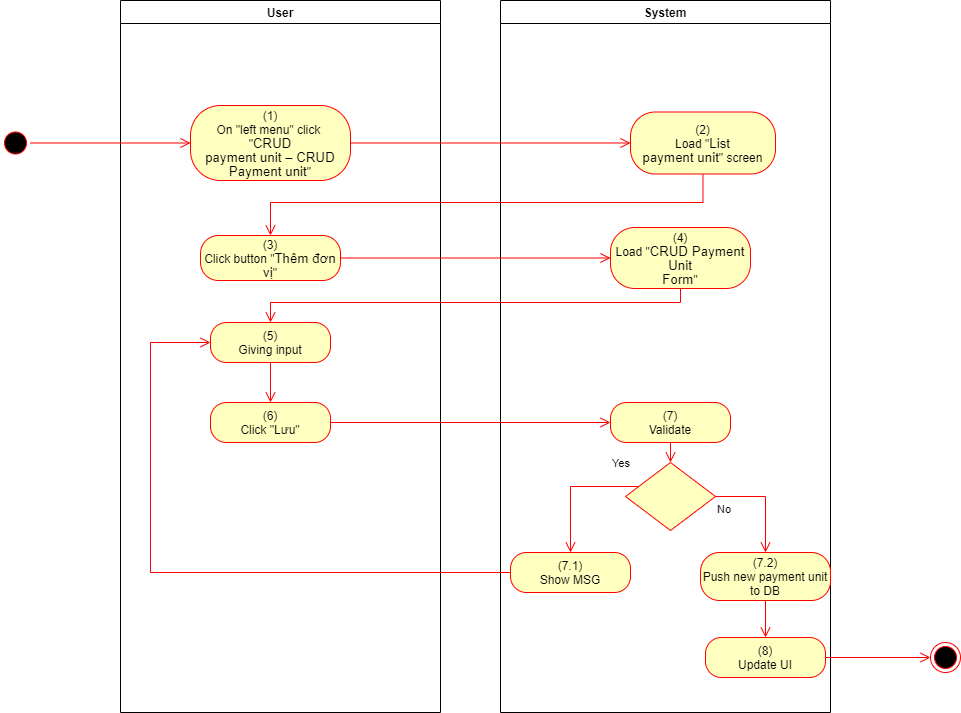

The diagram above was exported from draw.io. Its source (the exported page's mxGraphModel, read from the mxfile embedded in the PNG):
<mxGraphModel dx="1086" dy="806" grid="1" gridSize="10" guides="1" tooltips="1" connect="1" arrows="1" fold="1" page="1" pageScale="1" pageWidth="850" pageHeight="1100" math="0" shadow="0">
  <root>
    <mxCell id="0" />
    <mxCell id="1" parent="0" />
    <mxCell id="yQKhG6eVi05Scxa_Rn0A-1" value="User" style="swimlane;whiteSpace=wrap" parent="1" vertex="1">
      <mxGeometry x="140" y="128" width="320" height="712" as="geometry">
        <mxRectangle x="120" y="128" width="60" height="23" as="alternateBounds" />
      </mxGeometry>
    </mxCell>
    <mxCell id="yQKhG6eVi05Scxa_Rn0A-2" value="&lt;span&gt;(1)&lt;/span&gt;&lt;br style=&quot;padding: 0px ; margin: 0px&quot;&gt;&lt;span&gt;On &quot;left menu&quot; click&amp;nbsp;&lt;/span&gt;&lt;br style=&quot;padding: 0px ; margin: 0px&quot;&gt;&lt;span&gt;&quot;&lt;/span&gt;&lt;span lang=&quot;EN-GB&quot; style=&quot;font-size: 10pt ; line-height: 107% ; font-family: &amp;#34;arial&amp;#34; , sans-serif&quot;&gt;CRUD&lt;br/&gt;payment unit – CRUD Payment unit&lt;/span&gt;&lt;span&gt;&quot;&lt;/span&gt;" style="rounded=1;whiteSpace=wrap;html=1;arcSize=40;fontColor=#000000;fillColor=#ffffc0;strokeColor=#ff0000;" parent="yQKhG6eVi05Scxa_Rn0A-1" vertex="1">
      <mxGeometry x="70" y="105" width="160" height="75" as="geometry" />
    </mxCell>
    <mxCell id="yQKhG6eVi05Scxa_Rn0A-3" value="(3)&lt;br&gt;Click button &quot;&lt;span lang=&quot;EN-GB&quot; style=&quot;font-size: 10.0pt ; line-height: 107% ; font-family: &amp;#34;arial&amp;#34; , sans-serif&quot;&gt;Thêm đơn vị&lt;/span&gt;&quot;" style="rounded=1;whiteSpace=wrap;html=1;arcSize=40;fontColor=#000000;fillColor=#ffffc0;strokeColor=#ff0000;" parent="yQKhG6eVi05Scxa_Rn0A-1" vertex="1">
      <mxGeometry x="80" y="235" width="140" height="45" as="geometry" />
    </mxCell>
    <mxCell id="yQKhG6eVi05Scxa_Rn0A-4" value="(6)&lt;br&gt;Click &quot;Lưu&quot;" style="rounded=1;whiteSpace=wrap;html=1;arcSize=40;fontColor=#000000;fillColor=#ffffc0;strokeColor=#ff0000;" parent="yQKhG6eVi05Scxa_Rn0A-1" vertex="1">
      <mxGeometry x="90" y="402" width="120" height="40" as="geometry" />
    </mxCell>
    <mxCell id="yQKhG6eVi05Scxa_Rn0A-5" value="(5)&lt;br&gt;Giving input" style="rounded=1;whiteSpace=wrap;html=1;arcSize=40;fontColor=#000000;fillColor=#ffffc0;strokeColor=#ff0000;" parent="yQKhG6eVi05Scxa_Rn0A-1" vertex="1">
      <mxGeometry x="90" y="322" width="120" height="40" as="geometry" />
    </mxCell>
    <mxCell id="yQKhG6eVi05Scxa_Rn0A-6" value="" style="edgeStyle=orthogonalEdgeStyle;html=1;verticalAlign=bottom;endArrow=open;endSize=8;strokeColor=#ff0000;rounded=0;entryX=0.5;entryY=0;entryDx=0;entryDy=0;" parent="yQKhG6eVi05Scxa_Rn0A-1" source="yQKhG6eVi05Scxa_Rn0A-5" target="yQKhG6eVi05Scxa_Rn0A-4" edge="1">
      <mxGeometry relative="1" as="geometry">
        <mxPoint x="330" y="402" as="targetPoint" />
      </mxGeometry>
    </mxCell>
    <mxCell id="yQKhG6eVi05Scxa_Rn0A-7" value="System" style="swimlane;whiteSpace=wrap;startSize=23;" parent="1" vertex="1">
      <mxGeometry x="520" y="128" width="330" height="712" as="geometry" />
    </mxCell>
    <mxCell id="yQKhG6eVi05Scxa_Rn0A-8" value="(2)&lt;br&gt;Load &quot;&lt;span lang=&quot;EN-GB&quot; style=&quot;font-size: 10pt ; line-height: 107% ; font-family: &amp;#34;arial&amp;#34; , sans-serif&quot;&gt;List&lt;br/&gt;payment unit&lt;/span&gt;&quot; screen" style="rounded=1;whiteSpace=wrap;html=1;arcSize=40;fontColor=#000000;fillColor=#ffffc0;strokeColor=#ff0000;" parent="yQKhG6eVi05Scxa_Rn0A-7" vertex="1">
      <mxGeometry x="130" y="111.5" width="145" height="62" as="geometry" />
    </mxCell>
    <mxCell id="yQKhG6eVi05Scxa_Rn0A-9" value="(7)&lt;br&gt;Validate" style="rounded=1;whiteSpace=wrap;html=1;arcSize=40;fontColor=#000000;fillColor=#ffffc0;strokeColor=#ff0000;" parent="yQKhG6eVi05Scxa_Rn0A-7" vertex="1">
      <mxGeometry x="110" y="402" width="120" height="40" as="geometry" />
    </mxCell>
    <mxCell id="yQKhG6eVi05Scxa_Rn0A-10" value="" style="edgeStyle=orthogonalEdgeStyle;html=1;verticalAlign=bottom;endArrow=open;endSize=8;strokeColor=#ff0000;rounded=0;entryX=0.5;entryY=0;entryDx=0;entryDy=0;" parent="yQKhG6eVi05Scxa_Rn0A-7" source="yQKhG6eVi05Scxa_Rn0A-9" target="yQKhG6eVi05Scxa_Rn0A-11" edge="1">
      <mxGeometry relative="1" as="geometry">
        <mxPoint x="165" y="442" as="targetPoint" />
      </mxGeometry>
    </mxCell>
    <mxCell id="yQKhG6eVi05Scxa_Rn0A-11" value="" style="rhombus;whiteSpace=wrap;html=1;fillColor=#ffffc0;strokeColor=#ff0000;" parent="yQKhG6eVi05Scxa_Rn0A-7" vertex="1">
      <mxGeometry x="125" y="462" width="90" height="68" as="geometry" />
    </mxCell>
    <mxCell id="yQKhG6eVi05Scxa_Rn0A-12" value="No" style="edgeStyle=orthogonalEdgeStyle;html=1;align=left;verticalAlign=top;endArrow=open;endSize=8;strokeColor=#ff0000;rounded=0;exitX=1;exitY=0.5;exitDx=0;exitDy=0;" parent="yQKhG6eVi05Scxa_Rn0A-7" source="yQKhG6eVi05Scxa_Rn0A-11" target="yQKhG6eVi05Scxa_Rn0A-13" edge="1">
      <mxGeometry x="-1" relative="1" as="geometry">
        <mxPoint x="170" y="552" as="targetPoint" />
      </mxGeometry>
    </mxCell>
    <mxCell id="yQKhG6eVi05Scxa_Rn0A-13" value="(7.2)&lt;br&gt;Push new payment unit to DB" style="rounded=1;whiteSpace=wrap;html=1;arcSize=40;fontColor=#000000;fillColor=#ffffc0;strokeColor=#ff0000;" parent="yQKhG6eVi05Scxa_Rn0A-7" vertex="1">
      <mxGeometry x="200" y="552" width="130" height="48" as="geometry" />
    </mxCell>
    <mxCell id="yQKhG6eVi05Scxa_Rn0A-14" value="(8)&lt;br&gt;Update UI" style="rounded=1;whiteSpace=wrap;html=1;arcSize=40;fontColor=#000000;fillColor=#ffffc0;strokeColor=#ff0000;" parent="yQKhG6eVi05Scxa_Rn0A-7" vertex="1">
      <mxGeometry x="205" y="637" width="120" height="40" as="geometry" />
    </mxCell>
    <mxCell id="yQKhG6eVi05Scxa_Rn0A-15" value="" style="edgeStyle=orthogonalEdgeStyle;html=1;verticalAlign=bottom;endArrow=open;endSize=8;strokeColor=#ff0000;rounded=0;exitX=0.5;exitY=1;exitDx=0;exitDy=0;entryX=0.5;entryY=0;entryDx=0;entryDy=0;" parent="yQKhG6eVi05Scxa_Rn0A-7" source="yQKhG6eVi05Scxa_Rn0A-13" target="yQKhG6eVi05Scxa_Rn0A-14" edge="1">
      <mxGeometry relative="1" as="geometry">
        <mxPoint x="170" y="642" as="targetPoint" />
      </mxGeometry>
    </mxCell>
    <mxCell id="yQKhG6eVi05Scxa_Rn0A-16" value="(7.1)&lt;br&gt;Show MSG" style="rounded=1;whiteSpace=wrap;html=1;arcSize=40;fontColor=#000000;fillColor=#ffffc0;strokeColor=#ff0000;" parent="yQKhG6eVi05Scxa_Rn0A-7" vertex="1">
      <mxGeometry x="10" y="552" width="120" height="40" as="geometry" />
    </mxCell>
    <mxCell id="yQKhG6eVi05Scxa_Rn0A-17" value="Yes" style="edgeStyle=orthogonalEdgeStyle;html=1;align=left;verticalAlign=bottom;endArrow=open;endSize=8;strokeColor=#ff0000;rounded=0;entryX=0.5;entryY=0;entryDx=0;entryDy=0;" parent="yQKhG6eVi05Scxa_Rn0A-7" source="yQKhG6eVi05Scxa_Rn0A-11" target="yQKhG6eVi05Scxa_Rn0A-16" edge="1">
      <mxGeometry x="-0.5793" y="-14" relative="1" as="geometry">
        <mxPoint x="70" y="552" as="targetPoint" />
        <Array as="points">
          <mxPoint x="70" y="486" />
        </Array>
        <mxPoint as="offset" />
      </mxGeometry>
    </mxCell>
    <mxCell id="yQKhG6eVi05Scxa_Rn0A-18" value="(4)&lt;br&gt;Load &quot;&lt;span lang=&quot;EN-GB&quot; style=&quot;font-size: 10.0pt ; line-height: 107% ; font-family: &amp;#34;arial&amp;#34; , sans-serif&quot;&gt;CRUD Payment Unit&lt;br/&gt;Form&lt;/span&gt;&quot;" style="rounded=1;whiteSpace=wrap;html=1;arcSize=40;fontColor=#000000;fillColor=#ffffc0;strokeColor=#ff0000;" parent="yQKhG6eVi05Scxa_Rn0A-7" vertex="1">
      <mxGeometry x="110" y="227" width="140" height="61" as="geometry" />
    </mxCell>
    <mxCell id="yQKhG6eVi05Scxa_Rn0A-19" value="" style="ellipse;html=1;shape=startState;fillColor=#000000;strokeColor=#ff0000;" parent="1" vertex="1">
      <mxGeometry x="20" y="255.5" width="30" height="30" as="geometry" />
    </mxCell>
    <mxCell id="yQKhG6eVi05Scxa_Rn0A-20" value="" style="edgeStyle=orthogonalEdgeStyle;html=1;verticalAlign=bottom;endArrow=open;endSize=8;strokeColor=#ff0000;rounded=0;entryX=0;entryY=0.5;entryDx=0;entryDy=0;" parent="1" source="yQKhG6eVi05Scxa_Rn0A-19" target="yQKhG6eVi05Scxa_Rn0A-2" edge="1">
      <mxGeometry relative="1" as="geometry">
        <mxPoint x="200" y="253" as="targetPoint" />
      </mxGeometry>
    </mxCell>
    <mxCell id="yQKhG6eVi05Scxa_Rn0A-21" value="" style="edgeStyle=orthogonalEdgeStyle;html=1;verticalAlign=bottom;endArrow=open;endSize=8;strokeColor=#ff0000;rounded=0;entryX=0;entryY=0.5;entryDx=0;entryDy=0;" parent="1" source="yQKhG6eVi05Scxa_Rn0A-2" target="yQKhG6eVi05Scxa_Rn0A-8" edge="1">
      <mxGeometry relative="1" as="geometry">
        <mxPoint x="600" y="271" as="targetPoint" />
      </mxGeometry>
    </mxCell>
    <mxCell id="yQKhG6eVi05Scxa_Rn0A-22" value="" style="edgeStyle=orthogonalEdgeStyle;html=1;verticalAlign=bottom;endArrow=open;endSize=8;strokeColor=#ff0000;rounded=0;entryX=0.5;entryY=0;entryDx=0;entryDy=0;" parent="1" source="yQKhG6eVi05Scxa_Rn0A-8" target="yQKhG6eVi05Scxa_Rn0A-3" edge="1">
      <mxGeometry relative="1" as="geometry">
        <mxPoint x="685" y="350" as="targetPoint" />
        <Array as="points">
          <mxPoint x="723" y="330" />
          <mxPoint x="290" y="330" />
        </Array>
      </mxGeometry>
    </mxCell>
    <mxCell id="yQKhG6eVi05Scxa_Rn0A-23" value="" style="edgeStyle=orthogonalEdgeStyle;html=1;verticalAlign=bottom;endArrow=open;endSize=8;strokeColor=#ff0000;rounded=0;entryX=0;entryY=0.5;entryDx=0;entryDy=0;" parent="1" source="yQKhG6eVi05Scxa_Rn0A-4" target="yQKhG6eVi05Scxa_Rn0A-9" edge="1">
      <mxGeometry relative="1" as="geometry">
        <mxPoint x="280" y="570" as="targetPoint" />
      </mxGeometry>
    </mxCell>
    <mxCell id="yQKhG6eVi05Scxa_Rn0A-24" value="" style="ellipse;html=1;shape=endState;fillColor=#000000;strokeColor=#ff0000;" parent="1" vertex="1">
      <mxGeometry x="950" y="770" width="30" height="30" as="geometry" />
    </mxCell>
    <mxCell id="yQKhG6eVi05Scxa_Rn0A-25" value="" style="edgeStyle=orthogonalEdgeStyle;html=1;verticalAlign=bottom;endArrow=open;endSize=8;strokeColor=#ff0000;rounded=0;exitX=1;exitY=0.5;exitDx=0;exitDy=0;entryX=0;entryY=0.5;entryDx=0;entryDy=0;" parent="1" source="yQKhG6eVi05Scxa_Rn0A-14" target="yQKhG6eVi05Scxa_Rn0A-24" edge="1">
      <mxGeometry relative="1" as="geometry">
        <mxPoint x="820" y="760" as="targetPoint" />
        <mxPoint x="820" y="700" as="sourcePoint" />
      </mxGeometry>
    </mxCell>
    <mxCell id="yQKhG6eVi05Scxa_Rn0A-26" value="" style="edgeStyle=orthogonalEdgeStyle;html=1;verticalAlign=bottom;endArrow=open;endSize=8;strokeColor=#ff0000;rounded=0;entryX=0;entryY=0.5;entryDx=0;entryDy=0;" parent="1" source="yQKhG6eVi05Scxa_Rn0A-16" target="yQKhG6eVi05Scxa_Rn0A-5" edge="1">
      <mxGeometry relative="1" as="geometry">
        <mxPoint x="590" y="780" as="targetPoint" />
        <Array as="points">
          <mxPoint x="170" y="700" />
          <mxPoint x="170" y="470" />
        </Array>
      </mxGeometry>
    </mxCell>
    <mxCell id="yQKhG6eVi05Scxa_Rn0A-27" value="" style="edgeStyle=orthogonalEdgeStyle;html=1;verticalAlign=bottom;endArrow=open;endSize=8;strokeColor=#ff0000;rounded=0;entryX=0;entryY=0.5;entryDx=0;entryDy=0;" parent="1" source="yQKhG6eVi05Scxa_Rn0A-3" target="yQKhG6eVi05Scxa_Rn0A-18" edge="1">
      <mxGeometry relative="1" as="geometry">
        <mxPoint x="280" y="463" as="targetPoint" />
      </mxGeometry>
    </mxCell>
    <mxCell id="yQKhG6eVi05Scxa_Rn0A-28" value="" style="edgeStyle=orthogonalEdgeStyle;html=1;verticalAlign=bottom;endArrow=open;endSize=8;strokeColor=#ff0000;rounded=0;entryX=0.5;entryY=0;entryDx=0;entryDy=0;" parent="1" source="yQKhG6eVi05Scxa_Rn0A-18" target="yQKhG6eVi05Scxa_Rn0A-5" edge="1">
      <mxGeometry relative="1" as="geometry">
        <mxPoint x="690" y="460" as="targetPoint" />
        <Array as="points">
          <mxPoint x="700" y="430" />
          <mxPoint x="290" y="430" />
        </Array>
      </mxGeometry>
    </mxCell>
  </root>
</mxGraphModel>